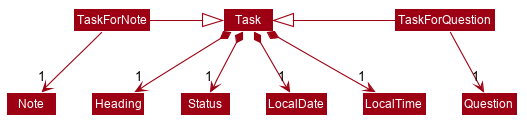

The diagram above was rendered by PlantUML. Its source (embedded in the PNG):
@startuml








skinparam BackgroundColor #FFFFFFF

skinparam Shadowing false

skinparam Class {
    FontColor #FFFFFF
    BorderThickness 1
    BorderColor #FFFFFF
    StereotypeFontColor #FFFFFF
    FontName Arial
}

skinparam Actor {
    BorderColor #000000
    Color #000000
    FontName Arial
}

skinparam Sequence {
    MessageAlign center
    BoxFontSize 15
    BoxPadding 0
    BoxFontColor #FFFFFF
    FontName Arial
}

skinparam Participant {
    FontColor #FFFFFFF
    Padding 20
}

skinparam MinClassWidth 50
skinparam ParticipantPadding 10
skinparam Shadowing false
skinparam DefaultTextAlignment center
skinparam packageStyle Rectangle

hide footbox
hide members
hide circle
skinparam arrowThickness 1.1
skinparam arrowColor #9D0012
skinparam classBackgroundColor #9D0012

class Task
class TaskForNote
class TaskForQuestion

class LocalDate
class LocalTime
class Heading
class Status
class Note
class Question

TaskForNote -|> Task
TaskForQuestion -up|> Task

Task *--> "1" Heading
Task *--> "1" LocalDate
Task *--> "1" LocalTime
Task *--> "1" Status

TaskForNote --> "1" Note
TaskForQuestion --> "1" Question


@enduml